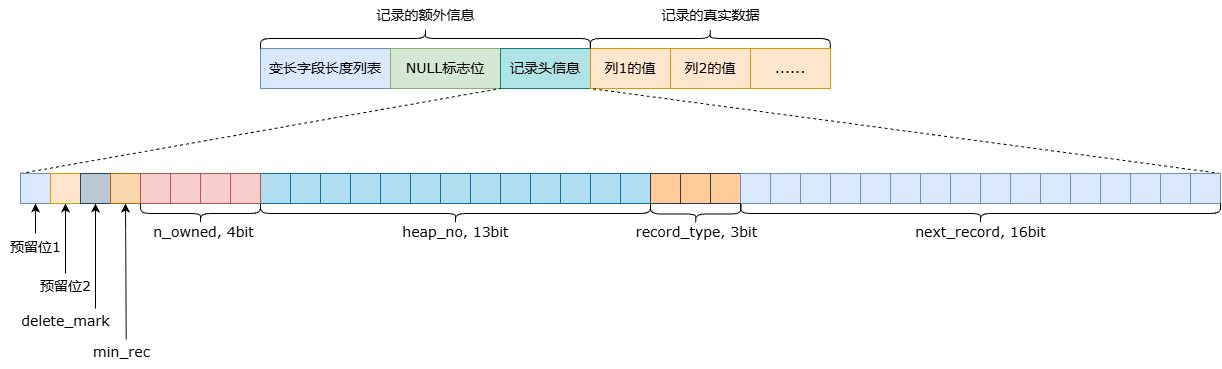

The diagram above was exported from draw.io. Its source (the exported page's mxGraphModel, read from the mxfile embedded in the PNG):
<mxGraphModel dx="2089" dy="761" grid="1" gridSize="5" guides="1" tooltips="1" connect="1" arrows="1" fold="1" page="1" pageScale="1" pageWidth="827" pageHeight="1169" math="0" shadow="0">
  <root>
    <mxCell id="0" />
    <mxCell id="1" parent="0" />
    <mxCell id="VTQFBDDSIQJ2saKubYXk-7" connectable="0" parent="1" style="group" value="" vertex="1">
      <mxGeometry height="40" width="570" x="120" y="310" as="geometry" />
    </mxCell>
    <mxCell id="VTQFBDDSIQJ2saKubYXk-1" parent="VTQFBDDSIQJ2saKubYXk-7" style="rounded=0;whiteSpace=wrap;html=1;fillColor=#dae8fc;strokeColor=#6c8ebf;movable=1;resizable=1;rotatable=1;deletable=1;editable=1;locked=0;connectable=1;" value="&lt;font face=&quot;Verdana&quot; style=&quot;font-size: 14px;&quot;&gt;变长字段长度列表&lt;/font&gt;" vertex="1">
      <mxGeometry height="40" width="130" as="geometry" />
    </mxCell>
    <mxCell id="VTQFBDDSIQJ2saKubYXk-2" parent="VTQFBDDSIQJ2saKubYXk-7" style="rounded=0;whiteSpace=wrap;html=1;fillColor=#d5e8d4;strokeColor=#82b366;movable=1;resizable=1;rotatable=1;deletable=1;editable=1;locked=0;connectable=1;" value="&lt;font face=&quot;Verdana&quot; style=&quot;font-size: 14px;&quot;&gt;NULL标志位&lt;/font&gt;" vertex="1">
      <mxGeometry height="40" width="110" x="130" as="geometry" />
    </mxCell>
    <mxCell id="VTQFBDDSIQJ2saKubYXk-3" parent="VTQFBDDSIQJ2saKubYXk-7" style="rounded=0;whiteSpace=wrap;html=1;fillColor=#b0e3e6;strokeColor=#0e8088;movable=1;resizable=1;rotatable=1;deletable=1;editable=1;locked=0;connectable=1;" value="&lt;font face=&quot;Verdana&quot; style=&quot;font-size: 14px;&quot;&gt;记录头信息&lt;/font&gt;" vertex="1">
      <mxGeometry height="40" width="90" x="240" as="geometry" />
    </mxCell>
    <mxCell id="VTQFBDDSIQJ2saKubYXk-4" parent="VTQFBDDSIQJ2saKubYXk-7" style="rounded=0;whiteSpace=wrap;html=1;fillColor=#ffe6cc;strokeColor=#d79b00;movable=1;resizable=1;rotatable=1;deletable=1;editable=1;locked=0;connectable=1;" value="&lt;font face=&quot;Verdana&quot; style=&quot;font-size: 14px;&quot;&gt;列1的值&lt;/font&gt;" vertex="1">
      <mxGeometry height="40" width="80" x="330" as="geometry" />
    </mxCell>
    <mxCell id="VTQFBDDSIQJ2saKubYXk-5" parent="VTQFBDDSIQJ2saKubYXk-7" style="rounded=0;whiteSpace=wrap;html=1;fillColor=#ffe6cc;strokeColor=#d79b00;movable=1;resizable=1;rotatable=1;deletable=1;editable=1;locked=0;connectable=1;" value="&lt;font face=&quot;Verdana&quot; style=&quot;font-size: 14px;&quot;&gt;列2的值&lt;/font&gt;" vertex="1">
      <mxGeometry height="40" width="80" x="410" as="geometry" />
    </mxCell>
    <mxCell id="VTQFBDDSIQJ2saKubYXk-6" parent="VTQFBDDSIQJ2saKubYXk-7" style="rounded=0;whiteSpace=wrap;html=1;fillColor=#ffe6cc;strokeColor=#d79b00;movable=1;resizable=1;rotatable=1;deletable=1;editable=1;locked=0;connectable=1;" value="&lt;font face=&quot;Verdana&quot;&gt;&lt;span style=&quot;font-size: 14px;&quot;&gt;......&lt;/span&gt;&lt;/font&gt;" vertex="1">
      <mxGeometry height="40" width="80" x="490" as="geometry" />
    </mxCell>
    <mxCell id="VTQFBDDSIQJ2saKubYXk-9" parent="1" style="shape=curlyBracket;whiteSpace=wrap;html=1;rounded=1;flipH=1;labelPosition=right;verticalLabelPosition=middle;align=left;verticalAlign=middle;strokeColor=default;fontFamily=Helvetica;fontSize=12;fontColor=default;fillColor=default;rotation=-90;" value="" vertex="1">
      <mxGeometry height="330" width="20" x="275" y="135" as="geometry" />
    </mxCell>
    <mxCell id="VTQFBDDSIQJ2saKubYXk-10" parent="1" style="text;html=1;align=center;verticalAlign=middle;resizable=0;points=[];autosize=1;strokeColor=none;fillColor=none;fontFamily=Helvetica;fontSize=12;fontColor=default;" value="&lt;font face=&quot;Verdana&quot; style=&quot;font-size: 14px;&quot;&gt;记录的额外信息&lt;/font&gt;" vertex="1">
      <mxGeometry height="30" width="120" x="225" y="262" as="geometry" />
    </mxCell>
    <mxCell id="3w7moKPnmRgCn78ydkQp-1" parent="1" style="shape=curlyBracket;whiteSpace=wrap;html=1;rounded=1;flipH=1;labelPosition=right;verticalLabelPosition=middle;align=left;verticalAlign=middle;strokeColor=default;fontFamily=Helvetica;fontSize=12;fontColor=default;fillColor=default;rotation=-90;" value="" vertex="1">
      <mxGeometry height="240" width="19.54" x="560" y="180" as="geometry" />
    </mxCell>
    <mxCell id="3w7moKPnmRgCn78ydkQp-2" parent="1" style="text;html=1;align=center;verticalAlign=middle;resizable=0;points=[];autosize=1;strokeColor=none;fillColor=none;fontFamily=Verdana;fontSize=14;fontColor=default;" value="记录的真实数据" vertex="1">
      <mxGeometry height="30" width="120" x="509.77" y="262" as="geometry" />
    </mxCell>
    <mxCell id="UpXVgNRkK_pqvQ9jUloA-50" edge="1" parent="1" source="UpXVgNRkK_pqvQ9jUloA-1" style="endArrow=none;dashed=1;html=1;rounded=0;entryX=1;entryY=1;entryDx=0;entryDy=0;exitX=0;exitY=0;exitDx=0;exitDy=0;" target="VTQFBDDSIQJ2saKubYXk-2" value="">
      <mxGeometry height="50" relative="1" width="50" as="geometry">
        <mxPoint x="385" y="455" as="sourcePoint" />
        <mxPoint x="435" y="405" as="targetPoint" />
      </mxGeometry>
    </mxCell>
    <mxCell id="UpXVgNRkK_pqvQ9jUloA-51" edge="1" parent="1" source="UpXVgNRkK_pqvQ9jUloA-45" style="endArrow=none;dashed=1;html=1;rounded=0;entryX=0;entryY=1;entryDx=0;entryDy=0;exitX=1;exitY=0;exitDx=0;exitDy=0;" target="VTQFBDDSIQJ2saKubYXk-4" value="">
      <mxGeometry height="50" relative="1" width="50" as="geometry">
        <mxPoint x="385" y="455" as="sourcePoint" />
        <mxPoint x="435" y="405" as="targetPoint" />
      </mxGeometry>
    </mxCell>
    <mxCell id="UpXVgNRkK_pqvQ9jUloA-54" edge="1" parent="1" style="endArrow=classic;html=1;rounded=0;entryX=0.5;entryY=1;entryDx=0;entryDy=0;" target="UpXVgNRkK_pqvQ9jUloA-1" value="">
      <mxGeometry height="50" relative="1" width="50" as="geometry">
        <mxPoint x="-105" y="495" as="sourcePoint" />
        <mxPoint x="-125" y="575" as="targetPoint" />
      </mxGeometry>
    </mxCell>
    <mxCell id="UpXVgNRkK_pqvQ9jUloA-55" parent="1" style="text;html=1;align=center;verticalAlign=middle;resizable=0;points=[];autosize=1;strokeColor=none;fillColor=none;fontSize=14;fontFamily=Verdana;" value="预留位1" vertex="1">
      <mxGeometry height="35" width="70" x="-140" y="491" as="geometry" />
    </mxCell>
    <mxCell id="UpXVgNRkK_pqvQ9jUloA-56" edge="1" parent="1" style="endArrow=classic;html=1;rounded=0;entryX=0.5;entryY=1;entryDx=0;entryDy=0;" target="UpXVgNRkK_pqvQ9jUloA-2" value="">
      <mxGeometry height="50" relative="1" width="50" as="geometry">
        <mxPoint x="-75" y="535" as="sourcePoint" />
        <mxPoint x="435" y="405" as="targetPoint" />
      </mxGeometry>
    </mxCell>
    <mxCell id="UpXVgNRkK_pqvQ9jUloA-57" parent="1" style="text;html=1;align=center;verticalAlign=middle;resizable=0;points=[];autosize=1;strokeColor=none;fillColor=none;" value="&lt;font face=&quot;Verdana&quot; style=&quot;font-size: 14px;&quot;&gt;预留位2&lt;/font&gt;" vertex="1">
      <mxGeometry height="35" width="70" x="-110" y="530" as="geometry" />
    </mxCell>
    <mxCell id="UpXVgNRkK_pqvQ9jUloA-58" edge="1" parent="1" style="endArrow=classic;html=1;rounded=0;entryX=0.5;entryY=1;entryDx=0;entryDy=0;" target="UpXVgNRkK_pqvQ9jUloA-3" value="">
      <mxGeometry height="50" relative="1" width="50" as="geometry">
        <mxPoint x="-45" y="570" as="sourcePoint" />
        <mxPoint x="435" y="405" as="targetPoint" />
      </mxGeometry>
    </mxCell>
    <mxCell id="UpXVgNRkK_pqvQ9jUloA-59" parent="1" style="text;html=1;align=center;verticalAlign=middle;resizable=0;points=[];autosize=1;strokeColor=none;fillColor=none;" value="&lt;font face=&quot;Verdana&quot; style=&quot;font-size: 14px;&quot;&gt;delete_mark&lt;/font&gt;" vertex="1">
      <mxGeometry height="35" width="110" x="-130" y="565" as="geometry" />
    </mxCell>
    <mxCell id="UpXVgNRkK_pqvQ9jUloA-60" edge="1" parent="1" source="UpXVgNRkK_pqvQ9jUloA-59" style="endArrow=classic;html=1;rounded=0;entryX=0.5;entryY=1;entryDx=0;entryDy=0;exitX=1.052;exitY=1.022;exitDx=0;exitDy=0;exitPerimeter=0;" target="UpXVgNRkK_pqvQ9jUloA-4" value="">
      <mxGeometry height="50" relative="1" width="50" as="geometry">
        <mxPoint x="385" y="455" as="sourcePoint" />
        <mxPoint x="435" y="405" as="targetPoint" />
      </mxGeometry>
    </mxCell>
    <mxCell id="UpXVgNRkK_pqvQ9jUloA-61" parent="1" style="text;html=1;align=center;verticalAlign=middle;resizable=0;points=[];autosize=1;strokeColor=none;fillColor=none;" value="&lt;font face=&quot;Verdana&quot; style=&quot;font-size: 14px;&quot;&gt;min_rec&lt;/font&gt;" vertex="1">
      <mxGeometry height="35" width="80" x="-59" y="596" as="geometry" />
    </mxCell>
    <mxCell id="UpXVgNRkK_pqvQ9jUloA-1" parent="1" style="rounded=0;whiteSpace=wrap;html=1;fillColor=#dae8fc;strokeColor=#6c8ebf;" value="" vertex="1">
      <mxGeometry height="30" width="30" x="-120" y="435" as="geometry" />
    </mxCell>
    <mxCell id="UpXVgNRkK_pqvQ9jUloA-2" parent="1" style="rounded=0;whiteSpace=wrap;html=1;fillColor=#ffe6cc;strokeColor=#d79b00;" value="" vertex="1">
      <mxGeometry height="30" width="30" x="-90" y="435" as="geometry" />
    </mxCell>
    <mxCell id="UpXVgNRkK_pqvQ9jUloA-3" parent="1" style="rounded=0;whiteSpace=wrap;html=1;fillColor=#bac8d3;strokeColor=#23445d;" value="" vertex="1">
      <mxGeometry height="30" width="30" x="-60" y="435" as="geometry" />
    </mxCell>
    <mxCell id="UpXVgNRkK_pqvQ9jUloA-4" parent="1" style="rounded=0;whiteSpace=wrap;html=1;fillColor=#fad7ac;strokeColor=#b46504;" value="" vertex="1">
      <mxGeometry height="30" width="30" x="-30" y="435" as="geometry" />
    </mxCell>
    <mxCell id="UpXVgNRkK_pqvQ9jUloA-82" connectable="0" parent="1" style="group" value="" vertex="1">
      <mxGeometry height="76" width="390" x="120" y="435" as="geometry" />
    </mxCell>
    <mxCell id="UpXVgNRkK_pqvQ9jUloA-62" parent="UpXVgNRkK_pqvQ9jUloA-82" style="shape=curlyBracket;whiteSpace=wrap;html=1;rounded=1;flipH=1;labelPosition=right;verticalLabelPosition=middle;align=left;verticalAlign=middle;rotation=90;container=0;" value="" vertex="1">
      <mxGeometry height="390" width="20" x="185" y="-155" as="geometry" />
    </mxCell>
    <mxCell id="UpXVgNRkK_pqvQ9jUloA-63" parent="UpXVgNRkK_pqvQ9jUloA-82" style="text;html=1;align=center;verticalAlign=middle;resizable=0;points=[];autosize=1;strokeColor=none;fillColor=none;container=0;" value="&lt;font face=&quot;Verdana&quot; style=&quot;font-size: 14px;&quot;&gt;heap_no, 13bit&lt;/font&gt;" vertex="1">
      <mxGeometry height="35" width="125" x="132.5" y="41" as="geometry" />
    </mxCell>
    <mxCell id="UpXVgNRkK_pqvQ9jUloA-81" connectable="0" parent="UpXVgNRkK_pqvQ9jUloA-82" style="group" value="" vertex="1">
      <mxGeometry height="30" width="390" as="geometry" />
    </mxCell>
    <mxCell id="UpXVgNRkK_pqvQ9jUloA-23" connectable="0" parent="UpXVgNRkK_pqvQ9jUloA-81" style="group;fillColor=#b1ddf0;strokeColor=#10739e;container=0;" value="" vertex="1">
      <mxGeometry height="30" width="390" as="geometry" />
    </mxCell>
    <mxCell id="UpXVgNRkK_pqvQ9jUloA-5" parent="UpXVgNRkK_pqvQ9jUloA-81" style="rounded=0;whiteSpace=wrap;html=1;fillColor=#b1ddf0;strokeColor=#10739e;container=0;" value="" vertex="1">
      <mxGeometry height="30" width="30" as="geometry" />
    </mxCell>
    <mxCell id="UpXVgNRkK_pqvQ9jUloA-6" parent="UpXVgNRkK_pqvQ9jUloA-81" style="rounded=0;whiteSpace=wrap;html=1;fillColor=#b1ddf0;strokeColor=#10739e;container=0;" value="" vertex="1">
      <mxGeometry height="30" width="30" x="60" as="geometry" />
    </mxCell>
    <mxCell id="UpXVgNRkK_pqvQ9jUloA-7" parent="UpXVgNRkK_pqvQ9jUloA-81" style="rounded=0;whiteSpace=wrap;html=1;fillColor=#b1ddf0;strokeColor=#10739e;container=0;" value="" vertex="1">
      <mxGeometry height="30" width="30" x="30" as="geometry" />
    </mxCell>
    <mxCell id="UpXVgNRkK_pqvQ9jUloA-8" parent="UpXVgNRkK_pqvQ9jUloA-81" style="rounded=0;whiteSpace=wrap;html=1;fillColor=#b1ddf0;strokeColor=#10739e;container=0;" value="" vertex="1">
      <mxGeometry height="30" width="30" x="90" as="geometry" />
    </mxCell>
    <mxCell id="UpXVgNRkK_pqvQ9jUloA-12" parent="UpXVgNRkK_pqvQ9jUloA-81" style="rounded=0;whiteSpace=wrap;html=1;fillColor=#b1ddf0;strokeColor=#10739e;container=0;" value="" vertex="1">
      <mxGeometry height="30" width="30" x="120" as="geometry" />
    </mxCell>
    <mxCell id="UpXVgNRkK_pqvQ9jUloA-13" parent="UpXVgNRkK_pqvQ9jUloA-81" style="rounded=0;whiteSpace=wrap;html=1;fillColor=#b1ddf0;strokeColor=#10739e;container=0;" value="" vertex="1">
      <mxGeometry height="30" width="30" x="180" as="geometry" />
    </mxCell>
    <mxCell id="UpXVgNRkK_pqvQ9jUloA-14" parent="UpXVgNRkK_pqvQ9jUloA-81" style="rounded=0;whiteSpace=wrap;html=1;fillColor=#b1ddf0;strokeColor=#10739e;container=0;" value="" vertex="1">
      <mxGeometry height="30" width="30" x="150" as="geometry" />
    </mxCell>
    <mxCell id="UpXVgNRkK_pqvQ9jUloA-15" parent="UpXVgNRkK_pqvQ9jUloA-81" style="rounded=0;whiteSpace=wrap;html=1;fillColor=#b1ddf0;strokeColor=#10739e;container=0;" value="" vertex="1">
      <mxGeometry height="30" width="30" x="210" as="geometry" />
    </mxCell>
    <mxCell id="UpXVgNRkK_pqvQ9jUloA-17" parent="UpXVgNRkK_pqvQ9jUloA-81" style="rounded=0;whiteSpace=wrap;html=1;fillColor=#b1ddf0;strokeColor=#10739e;container=0;" value="" vertex="1">
      <mxGeometry height="30" width="30" x="240" as="geometry" />
    </mxCell>
    <mxCell id="UpXVgNRkK_pqvQ9jUloA-18" parent="UpXVgNRkK_pqvQ9jUloA-81" style="rounded=0;whiteSpace=wrap;html=1;fillColor=#b1ddf0;strokeColor=#10739e;container=0;" value="" vertex="1">
      <mxGeometry height="30" width="30" x="300" as="geometry" />
    </mxCell>
    <mxCell id="UpXVgNRkK_pqvQ9jUloA-19" parent="UpXVgNRkK_pqvQ9jUloA-81" style="rounded=0;whiteSpace=wrap;html=1;fillColor=#b1ddf0;strokeColor=#10739e;container=0;" value="" vertex="1">
      <mxGeometry height="30" width="30" x="270" as="geometry" />
    </mxCell>
    <mxCell id="UpXVgNRkK_pqvQ9jUloA-20" parent="UpXVgNRkK_pqvQ9jUloA-81" style="rounded=0;whiteSpace=wrap;html=1;fillColor=#b1ddf0;strokeColor=#10739e;container=0;" value="" vertex="1">
      <mxGeometry height="30" width="30" x="330" as="geometry" />
    </mxCell>
    <mxCell id="UpXVgNRkK_pqvQ9jUloA-22" parent="UpXVgNRkK_pqvQ9jUloA-81" style="rounded=0;whiteSpace=wrap;html=1;fillColor=#b1ddf0;strokeColor=#10739e;container=0;" value="" vertex="1">
      <mxGeometry height="30" width="30" x="360" as="geometry" />
    </mxCell>
    <mxCell id="UpXVgNRkK_pqvQ9jUloA-86" connectable="0" parent="1" style="group" value="" vertex="1">
      <mxGeometry height="76" width="143" x="485.25" y="435" as="geometry" />
    </mxCell>
    <mxCell id="UpXVgNRkK_pqvQ9jUloA-27" connectable="0" parent="UpXVgNRkK_pqvQ9jUloA-86" style="group;fillColor=#ffcc99;strokeColor=#36393d;" value="" vertex="1">
      <mxGeometry height="30" width="90" x="24.75" as="geometry" />
    </mxCell>
    <mxCell id="UpXVgNRkK_pqvQ9jUloA-84" connectable="0" parent="UpXVgNRkK_pqvQ9jUloA-27" style="group" value="" vertex="1">
      <mxGeometry height="30" width="90" as="geometry" />
    </mxCell>
    <mxCell id="UpXVgNRkK_pqvQ9jUloA-24" parent="UpXVgNRkK_pqvQ9jUloA-84" style="rounded=0;whiteSpace=wrap;html=1;fillColor=#ffcc99;strokeColor=#36393d;" value="" vertex="1">
      <mxGeometry height="30" width="30" as="geometry" />
    </mxCell>
    <mxCell id="UpXVgNRkK_pqvQ9jUloA-25" parent="UpXVgNRkK_pqvQ9jUloA-84" style="rounded=0;whiteSpace=wrap;html=1;fillColor=#ffcc99;strokeColor=#36393d;" value="" vertex="1">
      <mxGeometry height="30" width="30" x="30" as="geometry" />
    </mxCell>
    <mxCell id="UpXVgNRkK_pqvQ9jUloA-26" parent="UpXVgNRkK_pqvQ9jUloA-84" style="rounded=0;whiteSpace=wrap;html=1;fillColor=#ffcc99;strokeColor=#36393d;" value="" vertex="1">
      <mxGeometry height="30" width="30" x="60" as="geometry" />
    </mxCell>
    <mxCell id="UpXVgNRkK_pqvQ9jUloA-79" parent="UpXVgNRkK_pqvQ9jUloA-86" style="shape=curlyBracket;whiteSpace=wrap;html=1;rounded=1;flipH=1;labelPosition=right;verticalLabelPosition=middle;align=left;verticalAlign=middle;rotation=90;container=0;" value="" vertex="1">
      <mxGeometry height="90.5" width="20" x="60" y="-4.75" as="geometry" />
    </mxCell>
    <mxCell id="UpXVgNRkK_pqvQ9jUloA-80" parent="UpXVgNRkK_pqvQ9jUloA-86" style="text;html=1;align=center;verticalAlign=middle;resizable=0;points=[];autosize=1;strokeColor=none;fillColor=none;container=0;" value="&lt;font face=&quot;Verdana&quot; style=&quot;font-size: 14px;&quot;&gt;record_type, 3bit&lt;/font&gt;" vertex="1">
      <mxGeometry height="35" width="145" x="-2" y="41" as="geometry" />
    </mxCell>
    <mxCell id="UpXVgNRkK_pqvQ9jUloA-89" connectable="0" parent="1" style="group" value="" vertex="1">
      <mxGeometry height="76" width="123" y="435" as="geometry" />
    </mxCell>
    <mxCell id="UpXVgNRkK_pqvQ9jUloA-75" connectable="0" parent="UpXVgNRkK_pqvQ9jUloA-89" style="group" value="" vertex="1">
      <mxGeometry height="76" width="123" as="geometry" />
    </mxCell>
    <mxCell id="UpXVgNRkK_pqvQ9jUloA-72" connectable="0" parent="UpXVgNRkK_pqvQ9jUloA-75" style="group;fillColor=#f8cecc;strokeColor=#b85450;container=0;" value="" vertex="1">
      <mxGeometry height="30" width="120" as="geometry" />
    </mxCell>
    <mxCell id="UpXVgNRkK_pqvQ9jUloA-73" parent="UpXVgNRkK_pqvQ9jUloA-75" style="shape=curlyBracket;whiteSpace=wrap;html=1;rounded=1;flipH=1;labelPosition=right;verticalLabelPosition=middle;align=left;verticalAlign=middle;rotation=90;container=0;" value="" vertex="1">
      <mxGeometry height="120" width="20" x="50" y="-20" as="geometry" />
    </mxCell>
    <mxCell id="UpXVgNRkK_pqvQ9jUloA-66" connectable="0" parent="UpXVgNRkK_pqvQ9jUloA-75" style="group;fillColor=#f8cecc;strokeColor=#b85450;container=0;" value="" vertex="1">
      <mxGeometry height="30" width="90" as="geometry" />
    </mxCell>
    <mxCell id="UpXVgNRkK_pqvQ9jUloA-67" parent="UpXVgNRkK_pqvQ9jUloA-75" style="rounded=0;whiteSpace=wrap;html=1;fillColor=#f8cecc;strokeColor=#b85450;container=0;" value="" vertex="1">
      <mxGeometry height="30" width="30" as="geometry" />
    </mxCell>
    <mxCell id="UpXVgNRkK_pqvQ9jUloA-68" parent="UpXVgNRkK_pqvQ9jUloA-75" style="rounded=0;whiteSpace=wrap;html=1;fillColor=#f8cecc;strokeColor=#b85450;container=0;" value="" vertex="1">
      <mxGeometry height="30" width="30" x="30" as="geometry" />
    </mxCell>
    <mxCell id="UpXVgNRkK_pqvQ9jUloA-69" parent="UpXVgNRkK_pqvQ9jUloA-75" style="rounded=0;whiteSpace=wrap;html=1;fillColor=#f8cecc;strokeColor=#b85450;container=0;" value="" vertex="1">
      <mxGeometry height="30" width="30" x="60" as="geometry" />
    </mxCell>
    <mxCell id="UpXVgNRkK_pqvQ9jUloA-71" parent="UpXVgNRkK_pqvQ9jUloA-75" style="rounded=0;whiteSpace=wrap;html=1;fillColor=#f8cecc;strokeColor=#b85450;container=0;" value="" vertex="1">
      <mxGeometry height="30" width="30" x="90" as="geometry" />
    </mxCell>
    <mxCell id="UpXVgNRkK_pqvQ9jUloA-74" parent="UpXVgNRkK_pqvQ9jUloA-89" style="text;html=1;align=center;verticalAlign=middle;resizable=0;points=[];autosize=1;strokeColor=none;fillColor=none;container=0;" value="&lt;font face=&quot;Verdana&quot; style=&quot;font-size: 14px;&quot;&gt;n_owned, 4bit&lt;/font&gt;" vertex="1">
      <mxGeometry height="35" width="120" x="3" y="41" as="geometry" />
    </mxCell>
    <mxCell id="UpXVgNRkK_pqvQ9jUloA-91" connectable="0" parent="1" style="group" value="" vertex="1">
      <mxGeometry height="76" width="480" x="600" y="435" as="geometry" />
    </mxCell>
    <mxCell id="UpXVgNRkK_pqvQ9jUloA-46" connectable="0" parent="UpXVgNRkK_pqvQ9jUloA-91" style="group;fillColor=#dae8fc;strokeColor=#6c8ebf;" value="" vertex="1">
      <mxGeometry height="30" width="480" as="geometry" />
    </mxCell>
    <mxCell id="UpXVgNRkK_pqvQ9jUloA-28" connectable="0" parent="UpXVgNRkK_pqvQ9jUloA-46" style="group;fillColor=#dae8fc;strokeColor=#6c8ebf;container=0;" value="" vertex="1">
      <mxGeometry height="30" width="390" as="geometry" />
    </mxCell>
    <mxCell id="UpXVgNRkK_pqvQ9jUloA-29" parent="UpXVgNRkK_pqvQ9jUloA-46" style="rounded=0;whiteSpace=wrap;html=1;fillColor=#dae8fc;strokeColor=#6c8ebf;container=0;" value="" vertex="1">
      <mxGeometry height="30" width="30" as="geometry" />
    </mxCell>
    <mxCell id="UpXVgNRkK_pqvQ9jUloA-90" connectable="0" parent="UpXVgNRkK_pqvQ9jUloA-46" style="group" value="" vertex="1">
      <mxGeometry height="30" width="450" x="30" as="geometry" />
    </mxCell>
    <mxCell id="UpXVgNRkK_pqvQ9jUloA-30" parent="UpXVgNRkK_pqvQ9jUloA-90" style="rounded=0;whiteSpace=wrap;html=1;fillColor=#dae8fc;strokeColor=#6c8ebf;container=0;" value="" vertex="1">
      <mxGeometry height="30" width="30" x="30" as="geometry" />
    </mxCell>
    <mxCell id="UpXVgNRkK_pqvQ9jUloA-31" parent="UpXVgNRkK_pqvQ9jUloA-90" style="rounded=0;whiteSpace=wrap;html=1;fillColor=#dae8fc;strokeColor=#6c8ebf;container=0;" value="" vertex="1">
      <mxGeometry height="30" width="30" as="geometry" />
    </mxCell>
    <mxCell id="UpXVgNRkK_pqvQ9jUloA-32" parent="UpXVgNRkK_pqvQ9jUloA-90" style="rounded=0;whiteSpace=wrap;html=1;fillColor=#dae8fc;strokeColor=#6c8ebf;container=0;" value="" vertex="1">
      <mxGeometry height="30" width="30" x="60" as="geometry" />
    </mxCell>
    <mxCell id="UpXVgNRkK_pqvQ9jUloA-33" parent="UpXVgNRkK_pqvQ9jUloA-90" style="rounded=0;whiteSpace=wrap;html=1;fillColor=#dae8fc;strokeColor=#6c8ebf;container=0;" value="" vertex="1">
      <mxGeometry height="30" width="30" x="90" as="geometry" />
    </mxCell>
    <mxCell id="UpXVgNRkK_pqvQ9jUloA-34" parent="UpXVgNRkK_pqvQ9jUloA-90" style="rounded=0;whiteSpace=wrap;html=1;fillColor=#dae8fc;strokeColor=#6c8ebf;container=0;" value="" vertex="1">
      <mxGeometry height="30" width="30" x="150" as="geometry" />
    </mxCell>
    <mxCell id="UpXVgNRkK_pqvQ9jUloA-35" parent="UpXVgNRkK_pqvQ9jUloA-90" style="rounded=0;whiteSpace=wrap;html=1;fillColor=#dae8fc;strokeColor=#6c8ebf;container=0;" value="" vertex="1">
      <mxGeometry height="30" width="30" x="120" as="geometry" />
    </mxCell>
    <mxCell id="UpXVgNRkK_pqvQ9jUloA-36" parent="UpXVgNRkK_pqvQ9jUloA-90" style="rounded=0;whiteSpace=wrap;html=1;fillColor=#dae8fc;strokeColor=#6c8ebf;container=0;" value="" vertex="1">
      <mxGeometry height="30" width="30" x="180" as="geometry" />
    </mxCell>
    <mxCell id="UpXVgNRkK_pqvQ9jUloA-37" parent="UpXVgNRkK_pqvQ9jUloA-90" style="rounded=0;whiteSpace=wrap;html=1;fillColor=#dae8fc;strokeColor=#6c8ebf;container=0;" value="" vertex="1">
      <mxGeometry height="30" width="30" x="210" as="geometry" />
    </mxCell>
    <mxCell id="UpXVgNRkK_pqvQ9jUloA-38" parent="UpXVgNRkK_pqvQ9jUloA-90" style="rounded=0;whiteSpace=wrap;html=1;fillColor=#dae8fc;strokeColor=#6c8ebf;container=0;" value="" vertex="1">
      <mxGeometry height="30" width="30" x="270" as="geometry" />
    </mxCell>
    <mxCell id="UpXVgNRkK_pqvQ9jUloA-39" parent="UpXVgNRkK_pqvQ9jUloA-90" style="rounded=0;whiteSpace=wrap;html=1;fillColor=#dae8fc;strokeColor=#6c8ebf;container=0;" value="" vertex="1">
      <mxGeometry height="30" width="30" x="240" as="geometry" />
    </mxCell>
    <mxCell id="UpXVgNRkK_pqvQ9jUloA-40" parent="UpXVgNRkK_pqvQ9jUloA-90" style="rounded=0;whiteSpace=wrap;html=1;fillColor=#dae8fc;strokeColor=#6c8ebf;container=0;" value="" vertex="1">
      <mxGeometry height="30" width="30" x="300" as="geometry" />
    </mxCell>
    <mxCell id="UpXVgNRkK_pqvQ9jUloA-41" parent="UpXVgNRkK_pqvQ9jUloA-90" style="rounded=0;whiteSpace=wrap;html=1;fillColor=#dae8fc;strokeColor=#6c8ebf;container=0;" value="" vertex="1">
      <mxGeometry height="30" width="30" x="330" as="geometry" />
    </mxCell>
    <mxCell id="UpXVgNRkK_pqvQ9jUloA-43" parent="UpXVgNRkK_pqvQ9jUloA-90" style="rounded=0;whiteSpace=wrap;html=1;fillColor=#dae8fc;strokeColor=#6c8ebf;container=0;" value="" vertex="1">
      <mxGeometry height="30" width="30" x="360" as="geometry" />
    </mxCell>
    <mxCell id="UpXVgNRkK_pqvQ9jUloA-44" parent="UpXVgNRkK_pqvQ9jUloA-90" style="rounded=0;whiteSpace=wrap;html=1;fillColor=#dae8fc;strokeColor=#6c8ebf;container=0;" value="" vertex="1">
      <mxGeometry height="30" width="30" x="390" as="geometry" />
    </mxCell>
    <mxCell id="UpXVgNRkK_pqvQ9jUloA-45" parent="UpXVgNRkK_pqvQ9jUloA-90" style="rounded=0;whiteSpace=wrap;html=1;fillColor=#dae8fc;strokeColor=#6c8ebf;container=0;" value="" vertex="1">
      <mxGeometry height="30" width="30" x="420" as="geometry" />
    </mxCell>
    <mxCell id="UpXVgNRkK_pqvQ9jUloA-87" parent="UpXVgNRkK_pqvQ9jUloA-91" style="shape=curlyBracket;whiteSpace=wrap;html=1;rounded=1;flipH=1;labelPosition=right;verticalLabelPosition=middle;align=left;verticalAlign=middle;rotation=90;" value="" vertex="1">
      <mxGeometry height="480" width="20" x="230" y="-200" as="geometry" />
    </mxCell>
    <mxCell id="UpXVgNRkK_pqvQ9jUloA-88" parent="UpXVgNRkK_pqvQ9jUloA-91" style="text;html=1;align=center;verticalAlign=middle;resizable=0;points=[];autosize=1;strokeColor=none;fillColor=none;" value="&lt;font face=&quot;Verdana&quot; style=&quot;font-size: 14px;&quot;&gt;next_record, 16bit&lt;/font&gt;" vertex="1">
      <mxGeometry height="35" width="150" x="165" y="41" as="geometry" />
    </mxCell>
  </root>
</mxGraphModel>